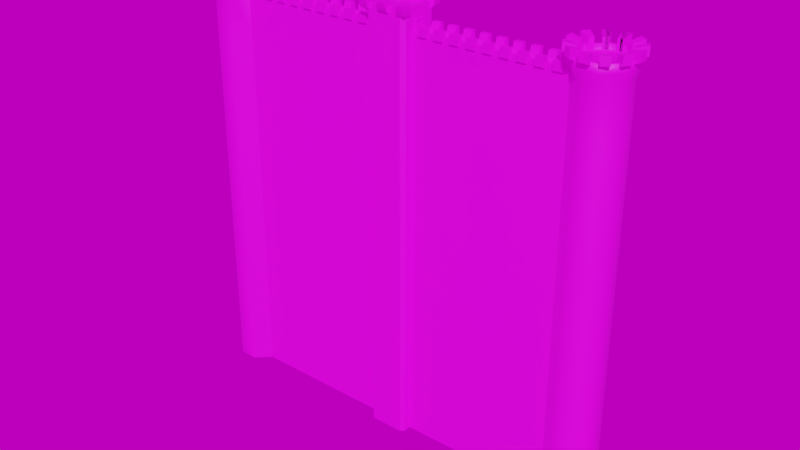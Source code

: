 # Source: wall_placeholder2.blend  (saved by Blender 2.91.10; exported with 4.5.12 LTS)
import bpy
from mathutils import Matrix  # noqa: F401  (used for matrix-valued properties, if any)

bpy.ops.wm.read_factory_settings(use_empty=True)
scene = bpy.context.scene
scene.name = 'Scene'

# ---- collections
col_wall = bpy.data.collections.new('wall'); scene.collection.children.link(col_wall)

# ---- images (referenced by path relative to the original .blend; pixels are not part of the script)
import os
ASSET_DIR = os.environ.get("B2B_ASSET_DIR", "")  # directory of the original .blend (textures are referenced by path, not embedded)
HERE = os.path.dirname(os.path.abspath(__file__))  # packed textures are extracted next to this script under _unpacked/

def load_image(name, relpath, width, height, colorspace="sRGB"):
    """Load a texture the original file referenced (path relative to the .blend, or extracted next to this script)."""
    p = next((c for c in (os.path.join(HERE, relpath), os.path.join(ASSET_DIR, relpath)) if relpath and os.path.exists(c)), "")
    if p:
        img = bpy.data.images.load(p, check_existing=True)
        img.name = name
    else:  # same state as the original file: an image datablock whose file is absent (Cycles renders it pink)
        img = bpy.data.images.new(name, width, height)
        img.source = "FILE"
        img.filepath = "//" + (relpath or name)
    img.colorspace_settings.name = colorspace
    return img
img_tt_rts_buildings_texture_tga = load_image('TT_RTS_Buildings_texture.tga', 'TT_RTS_Buildings_texture.tga', 1024, 1024, 'sRGB')
img_composite_png = load_image('composite.png', 'composite.png', 1024, 1024, 'sRGB')
img_hdrskycloudy004_hdr_6k_exr = load_image('HdrSkyCloudy004_HDR_6K.exr', 'HdrSkyCloudy004_HDR_6K.exr', 1024, 1024, 'Linear Rec.709')

# ---- materials (node trees are filled in below, after node groups)
mat_composite = bpy.data.materials.new('Composite')
mat_composite.use_transparent_shadow = False
mat_composite_tintable = bpy.data.materials.new('Composite.Tintable')
mat_composite_tintable.use_transparent_shadow = False

# ---- node groups
ng_auto_smooth = bpy.data.node_groups.new('Auto Smooth', 'GeometryNodeTree')
_s = ng_auto_smooth.interface.new_socket(name='Geometry', in_out='OUTPUT', socket_type='NodeSocketGeometry')
_s = ng_auto_smooth.interface.new_socket(name='Geometry', in_out='INPUT', socket_type='NodeSocketGeometry')
_s = ng_auto_smooth.interface.new_socket(name='Angle', in_out='INPUT', socket_type='NodeSocketFloat')
_s.subtype = 'ANGLE'
_s.min_value = 0.0
_s.max_value = 3.142
ng_auto_smooth.is_modifier = True
_N = ng_auto_smooth.nodes; _L = ng_auto_smooth.links
n0 = _N.new('NodeGroupOutput'); n0.name = 'Group Output'; n0.location = (480, -100)
n1 = _N.new('NodeGroupInput'); n1.name = 'Group Input'; n1.location = (-420, -300)
n2 = _N.new('NodeGroupInput'); n2.name = 'Group Input.001'; n2.location = (-60, -100)
n3 = _N.new('GeometryNodeSetShadeSmooth'); n3.name = 'Set Shade Smooth'; n3.location = (120, -100)
n3.domain = 'EDGE'
n4 = _N.new('GeometryNodeSetShadeSmooth'); n4.name = 'Set Shade Smooth.001'; n4.location = (300, -100)
n5 = _N.new('GeometryNodeInputMeshEdgeAngle'); n5.name = 'Edge Angle'; n5.location = (-420, -220)
n6 = _N.new('GeometryNodeInputEdgeSmooth'); n6.name = 'Is Edge Smooth'; n6.location = (-60, -160)
n7 = _N.new('GeometryNodeInputShadeSmooth'); n7.name = 'Is Face Smooth'; n7.location = (-240, -340)
n8 = _N.new('FunctionNodeBooleanMath'); n8.name = 'Boolean Math'; n8.location = (-60, -220)
n9 = _N.new('FunctionNodeCompare'); n9.name = 'Compare'; n9.location = (-240, -180)
n9.operation = 'LESS_EQUAL'
_L.new(n5.outputs[0], n9.inputs[0])
_L.new(n4.outputs[0], n0.inputs[0])
_L.new(n1.outputs[1], n9.inputs[1])
_L.new(n9.outputs[0], n8.inputs[0])
_L.new(n7.outputs[0], n8.inputs[1])
_L.new(n2.outputs[0], n3.inputs[0])
_L.new(n6.outputs[0], n3.inputs[1])
_L.new(n3.outputs[0], n4.inputs[0])
_L.new(n8.outputs[0], n3.inputs[2])
n0.is_active_output = True

# ---- material node trees
mat_composite.use_nodes = True; mat_composite.node_tree.nodes.clear()
_N = mat_composite.node_tree.nodes; _L = mat_composite.node_tree.links
n0 = _N.new('ShaderNodeBsdfPrincipled'); n0.name = 'Principled BSDF'; n0.location = (10, 300)
n0.distribution = 'GGX'
n0.subsurface_method = 'BURLEY'
n0.inputs[3].default_value = 1.45
n0.inputs[27].default_value = (0.0, 0.0, 0.0, 1.0)
n0.inputs[28].default_value = 1.0
n1 = _N.new('ShaderNodeOutputMaterial'); n1.name = 'Material Output'; n1.location = (300, 300)
n2 = _N.new('ShaderNodeTexImage'); n2.name = 'Image Texture.001'; n2.location = (-593, 593)
n2.image = img_tt_rts_buildings_texture_tga
n3 = _N.new('ShaderNodeTexImage'); n3.name = 'Image Texture'; n3.location = (-580, 302)
n3.image = img_composite_png
_L.new(n0.outputs[0], n1.inputs[0])
_L.new(n2.outputs[0], n0.inputs[0])
n1.is_active_output = True
mat_composite_tintable.use_nodes = True; mat_composite_tintable.node_tree.nodes.clear()
_N = mat_composite_tintable.node_tree.nodes; _L = mat_composite_tintable.node_tree.links
n0 = _N.new('ShaderNodeBsdfPrincipled'); n0.name = 'Principled BSDF'; n0.location = (10, 300)
n0.distribution = 'GGX'
n0.subsurface_method = 'BURLEY'
n0.inputs[3].default_value = 1.45
n0.inputs[27].default_value = (0.0, 0.0, 0.0, 1.0)
n0.inputs[28].default_value = 1.0
n1 = _N.new('ShaderNodeOutputMaterial'); n1.name = 'Material Output'; n1.location = (300, 300)
n2 = _N.new('ShaderNodeTexImage'); n2.name = 'Image Texture'; n2.location = (-580, 302)
n2.image = img_composite_png
n3 = _N.new('ShaderNodeTexImage'); n3.name = 'Image Texture.001'; n3.location = (-593, 593)
n3.image = img_tt_rts_buildings_texture_tga
_L.new(n0.outputs[0], n1.inputs[0])
_L.new(n3.outputs[0], n0.inputs[0])
n1.is_active_output = True

# ---- world
world_world = bpy.data.worlds.new('World'); scene.world = world_world
world_world.use_nodes = True; world_world.node_tree.nodes.clear()
_N = world_world.node_tree.nodes; _L = world_world.node_tree.links
n0 = _N.new('ShaderNodeMath'); n0.name = 'Math'; n0.location = (-166, 272)
n0.operation = 'MULTIPLY'
n0.inputs[2].default_value = 0.0
n1 = _N.new('ShaderNodeMath'); n1.name = 'Math.001'; n1.location = (27, 275)
n1.inputs[2].default_value = 0.0
n2 = _N.new('ShaderNodeBackground'); n2.name = 'Background'; n2.location = (291, 365)
n3 = _N.new('NodeReroute'); n3.name = 'Reroute'; n3.location = (-259, 307)
n3.width = 16
n4 = _N.new('ShaderNodeTexEnvironment'); n4.name = 'Environment Texture'; n4.location = (-698, 345)
n4.width = 280
n4.image = img_hdrskycloudy004_hdr_6k_exr
n5 = _N.new('ShaderNodeTexNoise'); n5.name = 'Musgrave Texture'; n5.location = (-569, 105)
n5.width = 150
n5.normalize = False
n5.inputs[2].default_value = 1.0
n5.inputs[3].default_value = 0.0
n5.inputs[4].default_value = 1.0
n5.inputs[5].default_value = 1.0
n6 = _N.new('ShaderNodeOutputWorld'); n6.name = 'World Output'; n6.location = (476, 366)
n7 = _N.new('ShaderNodeRGB'); n7.name = 'RGB'; n7.location = (-559, 568)
n7.outputs[0].default_value = (0.07888, 0.09304, 0.5, 1.0)
_L.new(n2.outputs[0], n6.inputs[0])
_L.new(n0.outputs[0], n1.inputs[0])
_L.new(n3.outputs[0], n2.inputs[0])
_L.new(n3.outputs[0], n0.inputs[0])
_L.new(n1.outputs[0], n2.inputs[1])
_L.new(n4.outputs[0], n3.inputs[0])
n6.is_active_output = True
world_world.color = (0.05088, 0.05088, 0.05088)
world_world.use_sun_shadow = False
world_world.sun_shadow_jitter_overblur = 0.0
world_world.cycles.sample_map_resolution = 2048

# ---- meshes
me_cube = bpy.data.meshes.new('Cube')
me_cube.from_pydata([(-21.23, -1.148, 4.528), (-21.23, -0.6632, 4.528), (-21.23, -0.5, 4.191), (-22.85, -2.772, -45.0), (-22.89, -2.691, 6.5), (-25.15, -2.772, -45.0), (-25.11, -2.691, 6.5), (-26.77, -1.148, -45.0), (-26.69, -1.114, 6.5), (-21.23, -1.148, -45.0), (-22.85, -2.772, 4.528), (-25.15, -2.772, 4.528), (-26.77, -1.148, 4.528), (-22.71, -3.118, 6.5), (-25.29, -3.118, 6.5), (-27.12, -1.292, 6.5), (-20.88, -1.292, 6.5), (-25.11, -1.114, 5.961), (-25.15, -2.772, -0.4245), (-25.15, -2.772, -5.377), (-25.15, -2.772, -10.33), (-25.15, -2.772, -15.28), (-25.15, -2.772, -20.24), (-25.15, -2.772, -25.19), (-25.15, -2.772, -30.14), (-25.15, -2.772, -35.09), (-25.15, -2.772, -40.05), (-26.77, -1.148, -0.4245), (-26.77, -1.148, -5.377), (-26.77, -1.148, -10.33), (-26.77, -1.148, -15.28), (-26.77, -1.148, -20.24), (-26.77, -1.148, -25.19), (-26.77, -1.148, -30.14), (-26.77, -1.148, -35.09), (-26.77, -1.148, -40.05), (-21.23, -1.148, -0.4245), (-21.23, -1.148, -10.33), (-21.23, -1.148, -15.28), (-21.23, -1.148, -20.24), (-21.23, -1.148, -30.14), (-21.23, -1.148, -40.05), (-22.85, -2.772, -40.05), (-22.85, -2.772, -35.09), (-22.85, -2.772, -30.14), (-22.85, -2.772, -25.19), (-22.85, -2.772, -20.24), (-22.85, -2.772, -15.28), (-22.85, -2.772, -10.33), (-22.85, -2.772, -5.377), (-22.85, -2.772, -0.4245), (-26.77, -3.529e-06, -45.0), (-27.12, -3.409e-06, 6.5), (-26.77, -3.529e-06, 4.528), (-26.69, -3.469e-06, 6.5), (-26.69, 0.0, 5.961), (-26.77, -3.529e-06, -40.05), (-26.77, -3.529e-06, -35.09), (-26.77, -3.529e-06, -30.14), (-26.77, -3.529e-06, -25.19), (-26.77, -3.529e-06, -20.24), (-26.77, -3.529e-06, -15.28), (-26.77, -3.529e-06, -10.33), (-26.77, -3.529e-06, -5.377), (-26.77, -3.529e-06, -0.4245), (-20.88, -9.061e-07, 6.5), (-21.23, -1.144e-06, 4.528), (-21.31, -1.144e-06, 6.5), (-21.31, 0.0, 5.961), (-21.23, -1.148, -5.377), (-21.23, -1.148, -25.19), (-21.23, -1.148, -35.09), (-2.5, -0.6632, 4.528), (-2.5, -1.148, 4.528), (-2.5, -0.5, 4.191), (-2.5, -1.148, -45.0), (-2.5, -1.148, -5.377), (-2.5, -1.148, -25.19), (-2.5, -1.148, -35.09), (-2.5, -1.148, -0.4245), (-2.5, -1.148, -10.33), (-2.5, -1.148, -15.28), (-2.5, -1.148, -20.24), (-2.5, -1.148, -30.14), (-2.5, -1.148, -40.05), (-22.71, -3.118, 5.514), (-25.29, -3.118, 5.514), (-27.12, -1.292, 5.514), (-27.12, 0.0, 5.514), (-20.88, 0.0, 5.514), (-20.88, -1.292, 5.514), (-18.55, -0.6632, 4.528), (-13.2, -0.6632, 4.528), (-7.851, -0.6632, 4.528), (-7.851, -1.148, 4.528), (-13.2, -1.148, 4.528), (-18.55, -1.148, 4.528), (-18.55, -1.148, -5.377), (-13.2, -1.148, -5.377), (-7.851, -1.148, -5.377), (-18.55, -1.148, -45.0), (-13.2, -1.148, -45.0), (-7.851, -1.148, -45.0), (-18.55, -0.5, 4.191), (-13.2, -0.5, 4.191), (-7.851, -0.5, 4.191), (-18.55, -1.148, -25.19), (-13.2, -1.148, -25.19), (-7.851, -1.148, -25.19), (-18.55, -1.148, -35.09), (-13.2, -1.148, -35.09), (-7.851, -1.148, -35.09), (-18.55, -1.148, -0.4245), (-13.2, -1.148, -0.4245), (-7.851, -1.148, -0.4245), (-18.55, -1.148, -10.33), (-13.2, -1.148, -10.33), (-7.851, -1.148, -10.33), (-18.55, -1.148, -15.28), (-13.2, -1.148, -15.28), (-7.851, -1.148, -15.28), (-18.55, -1.148, -20.24), (-13.2, -1.148, -20.24), (-7.851, -1.148, -20.24), (-18.55, -1.148, -30.14), (-13.2, -1.148, -30.14), (-7.851, -1.148, -30.14), (-18.55, -1.148, -40.05), (-13.2, -1.148, -40.05), (-7.851, -1.148, -40.05), (-21.23, -1.148, 4.178), (-21.23, 0.0, 4.178), (-25.11, -2.691, 5.961), (-22.89, -2.691, 5.961), (-26.69, -1.114, 5.961), (-21.31, -1.114, 5.961), (-22.89, -1.114, 5.961), (-25.11, 0.0, 5.961), (-21.31, -1.114, 6.5), (-22.89, 0.0, 5.961)], [], [(86, 87, 12, 11), (89, 90, 0, 66), (90, 85, 10, 0), (4, 6, 14, 13), (27, 64, 63, 28), (8, 54, 52, 15), (29, 62, 61, 30), (26, 35, 7, 5), (6, 8, 15, 14), (67, 138, 16, 65), (138, 4, 13, 16), (4, 138, 135, 133), (6, 4, 133, 132), (8, 6, 132, 134), (25, 34, 35, 26), (43, 25, 26, 42), (44, 24, 25, 43), (45, 23, 24, 44), (46, 22, 23, 45), (47, 21, 22, 46), (48, 20, 21, 47), (49, 19, 20, 48), (50, 18, 19, 49), (10, 11, 18, 50), (24, 33, 34, 25), (23, 32, 33, 24), (22, 31, 32, 23), (21, 30, 31, 22), (20, 29, 30, 21), (19, 28, 29, 20), (18, 27, 28, 19), (11, 12, 27, 18), (71, 43, 42, 41), (41, 42, 3, 9), (40, 44, 43, 71), (35, 56, 51, 7), (34, 57, 56, 35), (33, 58, 57, 34), (32, 59, 58, 33), (31, 60, 59, 32), (30, 61, 60, 31), (5, 3, 42, 26), (53, 64, 27, 12), (85, 86, 11, 10), (70, 45, 44, 40), (110, 111, 126, 125), (39, 46, 45, 70), (38, 47, 46, 39), (37, 48, 47, 38), (69, 49, 48, 37), (36, 50, 49, 69), (36, 0, 10, 50), (8, 134, 55, 54), (87, 88, 53, 12), (136, 135, 68, 139), (111, 129, 84, 78), (84, 129, 102, 75), (126, 111, 78, 83), (108, 126, 83, 77), (123, 108, 77, 82), (120, 123, 82, 81), (117, 120, 81, 80), (99, 117, 80, 76), (114, 99, 76, 79), (94, 114, 79, 73), (95, 92, 91, 96), (15, 52, 88, 87), (13, 14, 86, 85), (16, 13, 85, 90), (65, 16, 90, 89), (14, 15, 87, 86), (113, 114, 94, 95), (96, 0, 36, 112), (128, 127, 100, 101), (1, 91, 103, 2), (92, 93, 105, 104), (93, 72, 74, 105), (1, 0, 96, 91), (94, 93, 92, 95), (93, 94, 73, 72), (98, 99, 114, 113), (112, 36, 69, 97), (112, 113, 95, 96), (116, 117, 99, 98), (97, 69, 37, 115), (97, 98, 113, 112), (119, 120, 117, 116), (115, 37, 38, 118), (115, 116, 98, 97), (122, 123, 120, 119), (118, 38, 39, 121), (118, 119, 116, 115), (107, 108, 123, 122), (121, 39, 70, 106), (121, 122, 119, 118), (125, 126, 108, 107), (106, 70, 40, 124), (106, 107, 122, 121), (128, 129, 111, 110), (109, 71, 41, 127), (124, 125, 107, 106), (129, 128, 101, 102), (9, 100, 127, 41), (109, 110, 125, 124), (124, 40, 71, 109), (91, 92, 104, 103), (127, 128, 110, 109), (28, 63, 62, 29), (66, 0, 130, 131), (136, 17, 132, 133), (17, 137, 55, 134), (135, 138, 67, 68), (132, 17, 134), (135, 136, 133), (136, 139, 137, 17)])
me_cube.polygons.foreach_set('use_smooth', [1, 1, 1, 1, 1, 1, 1, 1, 1, 1, 1, 1, 1, 1, 1, 1, 1, 1, 1, 1, 1, 1, 1, 1, 1, 1, 1, 1, 1, 1, 1, 1, 1, 1, 1, 1, 1, 1, 1, 1, 1, 1, 1, 1, 1, 0, 1, 1, 1, 1, 1, 1, 1, 1, 1, 0, 0, 0, 0, 0, 0, 0, 0, 0, 0, 0, 1, 1, 1, 1, 1, 0, 0, 0, 0, 0, 0, 0, 0, 0, 0, 0, 0, 0, 0, 0, 0, 0, 0, 0, 0, 0, 0, 0, 0, 0, 0, 0, 0, 0, 0, 0, 0, 0, 0, 0, 0, 1, 1, 1, 1, 1, 1, 1, 1])
_uv = me_cube.uv_layers.new(name='Normal2')
_uv.uv.foreach_set('vector', [0.3545, 0.9004, 0.5713, 0.9004, 0.5713, 0.999, 0.3545, 0.999, 0.4648, 0.9004, 0.3584, 0.9004, 0.3584, 0.999, 0.4648, 0.999, 0.3545, 0.9004, 0.5713, 0.9004, 0.5713, 0.999, 0.3545, 0.999, 0.3545, 0.9639, 0.5713, 0.9639, 0.5713, 1.0, 0.3545, 1.0, 0.4072, 0.999, 0.3545, 0.999, 0.3545, 0.8018, 0.4072, 0.8018, 0.3545, 0.9639, 0.4463, 0.9639, 0.4463, 1.0, 0.3545, 1.0, 0.4072, 0.999, 0.3545, 0.999, 0.3545, 0.8018, 0.4072, 0.8018, 0.4619, 0.999, 0.3545, 0.999, 0.3545, 0.8018, 0.4619, 0.8018, 0.5713, 0.9639, 0.3545, 0.9639, 0.3545, 1.0, 0.5713, 1.0, 0.4814, 0.9639, 0.5713, 0.9639, 0.5713, 0.999, 0.4814, 0.999, 0.5713, 0.9639, 0.3545, 0.9639, 0.3545, 1.0, 0.5713, 1.0, 0.3545, 0.9639, 0.5713, 0.9639, 0.5713, 0.917, 0.3545, 0.917, 0.5713, 0.9639, 0.3545, 0.9639, 0.3545, 0.917, 0.5713, 0.917, 0.3545, 0.9639, 0.5713, 0.9639, 0.5713, 0.917, 0.3545, 0.917, 0.4619, 0.999, 0.3545, 0.999, 0.3545, 0.8018, 0.4619, 0.8018, 0.5713, 0.999, 0.4619, 0.999, 0.4619, 0.8018, 0.5713, 0.8018, 0.5713, 0.999, 0.4619, 0.999, 0.4619, 0.8018, 0.5713, 0.8018, 0.5713, 0.999, 0.4619, 0.999, 0.4619, 0.8018, 0.5713, 0.8018, 0.5713, 0.999, 0.4619, 0.999, 0.4619, 0.8018, 0.5713, 0.8018, 0.5713, 0.999, 0.4619, 0.999, 0.4619, 0.8018, 0.5713, 0.8018, 0.5713, 0.999, 0.4619, 0.999, 0.4619, 0.8018, 0.5713, 0.8018, 0.5713, 0.999, 0.4619, 0.999, 0.4619, 0.8018, 0.5713, 0.8018, 0.5713, 0.999, 0.4619, 0.999, 0.4619, 0.8018, 0.5713, 0.8018, 0.5713, 0.999, 0.4619, 0.999, 0.4619, 0.8018, 0.5713, 0.8018, 0.4619, 0.999, 0.3545, 0.999, 0.3545, 0.8018, 0.4619, 0.8018, 0.4619, 0.999, 0.3545, 0.999, 0.3545, 0.8018, 0.4619, 0.8018, 0.4619, 0.999, 0.3545, 0.999, 0.3545, 0.8018, 0.4619, 0.8018, 0.4619, 0.999, 0.3545, 0.999, 0.3545, 0.8018, 0.4619, 0.8018, 0.4619, 0.999, 0.3545, 0.999, 0.3545, 0.8018, 0.4619, 0.8018, 0.4619, 0.999, 0.3545, 0.999, 0.3545, 0.8018, 0.4619, 0.8018, 0.4619, 0.999, 0.3545, 0.999, 0.3545, 0.8018, 0.4619, 0.8018, 0.4619, 0.999, 0.3545, 0.999, 0.3545, 0.8018, 0.4619, 0.8018, 0.4639, 0.999, 0.5713, 0.999, 0.5713, 0.8018, 0.4639, 0.8018, 0.4639, 0.999, 0.5713, 0.999, 0.5713, 0.8018, 0.4639, 0.8018, 0.4639, 0.999, 0.5713, 0.999, 0.5713, 0.8018, 0.4639, 0.8018, 0.4072, 0.999, 0.3545, 0.999, 0.3545, 0.8018, 0.4072, 0.8018, 0.4072, 0.999, 0.3545, 0.999, 0.3545, 0.8018, 0.4072, 0.8018, 0.4072, 0.999, 0.3545, 0.999, 0.3545, 0.8018, 0.4072, 0.8018, 0.4072, 0.999, 0.3545, 0.999, 0.3545, 0.8018, 0.4072, 0.8018, 0.4072, 0.999, 0.3545, 0.999, 0.3545, 0.8018, 0.4072, 0.8018, 0.4072, 0.999, 0.3545, 0.999, 0.3545, 0.8018, 0.4072, 0.8018, 0.4619, 0.8018, 0.5713, 0.8018, 0.5713, 0.999, 0.4619, 0.999, 0.3545, 0.999, 0.3545, 0.8018, 0.4072, 0.8018, 0.4072, 0.999, 0.5713, 0.9004, 0.3545, 0.9004, 0.3545, 0.999, 0.5713, 0.999, 0.4639, 0.999, 0.5713, 0.999, 0.5713, 0.8018, 0.4639, 0.8018, 0.5713, 0.8018, 0.3545, 0.8018, 0.3545, 0.999, 0.5713, 0.999, 0.4639, 0.999, 0.5713, 0.999, 0.5713, 0.8018, 0.4639, 0.8018, 0.4639, 0.999, 0.5713, 0.999, 0.5713, 0.8018, 0.4639, 0.8018, 0.4639, 0.999, 0.5713, 0.999, 0.5713, 0.8018, 0.4639, 0.8018, 0.4639, 0.999, 0.5713, 0.999, 0.5713, 0.8018, 0.4639, 0.8018, 0.4639, 0.999, 0.5713, 0.999, 0.5713, 0.8018, 0.4639, 0.8018, 0.4639, 0.8018, 0.4639, 0.999, 0.5713, 0.999, 0.5713, 0.8018, 0.3545, 0.9639, 0.3545, 0.917, 0.4463, 0.917, 0.4463, 0.9639, 0.5713, 0.9004, 0.4609, 0.9004, 0.4609, 0.999, 0.5713, 0.999, 0.2529, 0.4043, 0.2529, 0.4775, 0.2012, 0.4775, 0.2012, 0.4043, 0.3545, 0.999, 0.3545, 0.8018, 0.5713, 0.8018, 0.5713, 0.999, 0.5713, 0.999, 0.3545, 0.999, 0.3545, 0.8018, 0.5713, 0.8018, 0.3545, 0.999, 0.3545, 0.8018, 0.5713, 0.8018, 0.5713, 0.999, 0.3545, 0.999, 0.3545, 0.8018, 0.5713, 0.8018, 0.5713, 0.999, 0.3545, 0.999, 0.3545, 0.8018, 0.5713, 0.8018, 0.5713, 0.999, 0.3545, 0.999, 0.3545, 0.8018, 0.5713, 0.8018, 0.5713, 0.999, 0.3545, 0.999, 0.3545, 0.8018, 0.5713, 0.8018, 0.5713, 0.999, 0.3545, 0.999, 0.3545, 0.8018, 0.5713, 0.8018, 0.5713, 0.999, 0.3545, 0.999, 0.3545, 0.8018, 0.5713, 0.8018, 0.5713, 0.999, 0.3545, 0.999, 0.3545, 0.8018, 0.5713, 0.8018, 0.5713, 0.999, 0.5713, 0.999, 0.5713, 0.9814, 0.3545, 0.9814, 0.3545, 0.999, 0.5713, 0.8018, 0.4609, 0.8018, 0.4609, 0.9004, 0.5713, 0.9004, 0.5713, 0.8018, 0.3545, 0.8018, 0.3545, 0.9004, 0.5713, 0.9004, 0.3545, 0.8018, 0.5713, 0.8018, 0.5713, 0.9004, 0.3545, 0.9004, 0.4648, 0.8018, 0.3584, 0.8018, 0.3584, 0.9004, 0.4648, 0.9004, 0.3545, 0.8018, 0.5713, 0.8018, 0.5713, 0.9004, 0.3545, 0.9004, 0.5713, 0.8018, 0.3545, 0.8018, 0.3545, 0.999, 0.5713, 0.999, 0.3545, 0.999, 0.4639, 0.999, 0.4639, 0.8018, 0.3545, 0.8018, 0.5713, 0.999, 0.3545, 0.999, 0.3545, 0.8018, 0.5713, 0.8018, 0.3545, 0.9814, 0.5713, 0.9814, 0.5713, 0.999, 0.3545, 0.999, 0.3545, 0.9814, 0.5713, 0.9814, 0.5713, 0.999, 0.3545, 0.999, 0.3545, 0.9814, 0.5713, 0.9814, 0.5713, 0.999, 0.3545, 0.999, 0.3545, 0.9814, 0.3545, 0.999, 0.5713, 0.999, 0.5713, 0.9814, 0.5713, 0.999, 0.5713, 0.9814, 0.3545, 0.9814, 0.3545, 0.999, 0.3545, 0.9814, 0.3545, 0.999, 0.5713, 0.999, 0.5713, 0.9814, 0.5713, 0.8018, 0.3545, 0.8018, 0.3545, 0.999, 0.5713, 0.999, 0.3545, 0.999, 0.4639, 0.999, 0.4639, 0.8018, 0.3545, 0.8018, 0.3545, 0.8018, 0.5713, 0.8018, 0.5713, 0.999, 0.3545, 0.999, 0.5713, 0.8018, 0.3545, 0.8018, 0.3545, 0.999, 0.5713, 0.999, 0.3545, 0.999, 0.4639, 0.999, 0.4639, 0.8018, 0.3545, 0.8018, 0.3545, 0.8018, 0.5713, 0.8018, 0.5713, 0.999, 0.3545, 0.999, 0.5713, 0.8018, 0.3545, 0.8018, 0.3545, 0.999, 0.5713, 0.999, 0.3545, 0.999, 0.4639, 0.999, 0.4639, 0.8018, 0.3545, 0.8018, 0.3545, 0.8018, 0.5713, 0.8018, 0.5713, 0.999, 0.3545, 0.999, 0.5713, 0.8018, 0.3545, 0.8018, 0.3545, 0.999, 0.5713, 0.999, 0.3545, 0.999, 0.4639, 0.999, 0.4639, 0.8018, 0.3545, 0.8018, 0.3545, 0.8018, 0.5713, 0.8018, 0.5713, 0.999, 0.3545, 0.999, 0.5713, 0.8018, 0.3545, 0.8018, 0.3545, 0.999, 0.5713, 0.999, 0.3545, 0.999, 0.4639, 0.999, 0.4639, 0.8018, 0.3545, 0.8018, 0.3545, 0.8018, 0.5713, 0.8018, 0.5713, 0.999, 0.3545, 0.999, 0.5713, 0.8018, 0.3545, 0.8018, 0.3545, 0.999, 0.5713, 0.999, 0.3545, 0.999, 0.4639, 0.999, 0.4639, 0.8018, 0.3545, 0.8018, 0.3545, 0.8018, 0.5713, 0.8018, 0.5713, 0.999, 0.3545, 0.999, 0.5713, 0.8018, 0.3545, 0.8018, 0.3545, 0.999, 0.5713, 0.999, 0.3545, 0.999, 0.4639, 0.999, 0.4639, 0.8018, 0.3545, 0.8018, 0.3545, 0.8018, 0.5713, 0.8018, 0.5713, 0.999, 0.3545, 0.999, 0.3545, 0.999, 0.5713, 0.999, 0.5713, 0.8018, 0.3545, 0.8018, 0.4639, 0.8018, 0.3545, 0.8018, 0.3545, 0.999, 0.4639, 0.999, 0.3545, 0.8018, 0.5713, 0.8018, 0.5713, 0.999, 0.3545, 0.999, 0.3545, 0.999, 0.4639, 0.999, 0.4639, 0.8018, 0.3545, 0.8018, 0.3545, 0.9814, 0.5713, 0.9814, 0.5713, 0.999, 0.3545, 0.999, 0.3545, 0.8018, 0.5713, 0.8018, 0.5713, 0.999, 0.3545, 0.999, 0.4072, 0.999, 0.3545, 0.999, 0.3545, 0.8018, 0.4072, 0.8018, 0.3744, 0.9947, 0.495, 0.9947, 0.495, 0.9947, 0.3744, 0.9947, 0.1787, 0.4004, 0.1787, 0.5098, 0.2529, 0.5098, 0.2529, 0.4004, 0.2529, 0.5049, 0.2012, 0.5049, 0.2012, 0.4326, 0.2529, 0.4326, 0.5713, 0.917, 0.5713, 0.9639, 0.4814, 0.9639, 0.4814, 0.917, 0.1748, 0.5059, 0.2529, 0.5059, 0.2529, 0.4326, 0.1748, 0.4775, 0.1748, 0.4043, 0.2529, 0.4043, 0.2529, 0.4004, 0.2012, 0.4004, 0.2012, 0.5039, 0.2529, 0.5039])
me_cube.materials.append(mat_composite)
me_cube.use_remesh_fix_poles = True
me_cube.use_remesh_preserve_attributes = False
me_cube.use_mirror_vertex_groups = False
me_cube.update()
me_cube_001 = bpy.data.meshes.new('Cube.001')
me_cube_001.from_pydata([(-1.65, 0.0, 6.5), (-1.65, -0.825, 6.5), (1.65, 0.0, 6.5), (1.65, -0.825, 6.5), (-1.65, 0.825, 6.5), (0.0, 1.65, 6.5), (1.65, 0.825, 6.5), (0.0, -1.65, 6.5), (0.0, 0.0, 6.5), (0.0, -0.825, 6.5), (0.0, 0.825, 6.5), (-1.65, -2.0, -45.0), (-2.0, -1.65, -45.0), (-1.65, -1.3, 6.966), (-1.684, -1.3, 7.0), (-1.3, -1.684, 7.0), (-1.3, -1.65, 6.966), (-2.0, 1.65, -45.0), (-1.65, 2.0, -45.0), (-1.65, 1.3, 6.966), (-1.3, 1.65, 6.966), (-1.3, 1.684, 7.0), (-1.684, 1.3, 7.0), (2.0, -1.65, -45.0), (1.65, -2.0, -45.0), (1.65, -1.3, 6.966), (1.3, -1.65, 6.966), (1.3, -1.684, 7.0), (1.684, -1.3, 7.0), (1.65, 2.0, -45.0), (2.0, 1.65, -45.0), (1.3, 1.65, 6.966), (1.65, 1.3, 6.966), (1.684, 1.3, 7.0), (1.3, 1.684, 7.0), (-2.0, -1.65, 6.966), (-1.65, -2.0, 6.966), (-1.966, -1.966, 7.0), (-2.0, 1.65, 6.966), (-1.966, 1.966, 7.0), (-1.65, 2.0, 6.966), (1.65, 2.0, 6.966), (1.966, 1.966, 7.0), (2.0, 1.65, 6.966), (2.0, -1.65, 6.966), (1.966, -1.966, 7.0), (1.65, -2.0, 6.966), (-1.65, -1.3, 6.5), (-1.3, -1.65, 6.5), (-1.3, 1.65, 6.5), (-1.65, 1.3, 6.5), (1.65, 1.3, 6.5), (1.3, 1.65, 6.5), (1.3, -1.65, 6.5), (1.65, -1.3, 6.5), (-1.65, -2.0, -24.2), (-2.0, -1.65, -24.2), (-2.0, -1.65, -29.4), (-1.65, -2.0, -29.4), (-2.0, -1.65, -34.6), (-1.65, -2.0, -34.6), (-2.0, -1.65, -39.8), (-1.65, -2.0, -39.8), (-2.0, -1.65, -19.0), (-1.65, -2.0, -19.0), (-2.0, -1.65, -13.8), (-1.65, -2.0, -13.8), (-2.0, -1.65, -8.6), (-1.65, -2.0, -8.6), (-1.65, -2.0, -3.4), (-2.0, -1.65, -3.4), (-2.0, -1.65, 1.8), (-1.65, -2.0, 1.8), (-1.65, 2.0, 1.8), (-2.0, 1.65, 1.8), (-1.65, 2.0, -3.4), (-2.0, 1.65, -3.4), (-1.65, 2.0, -8.6), (-2.0, 1.65, -8.6), (-1.65, 2.0, -13.8), (-2.0, 1.65, -13.8), (-1.65, 2.0, -19.0), (-2.0, 1.65, -19.0), (-1.65, 2.0, -24.2), (-2.0, 1.65, -24.2), (-1.65, 2.0, -29.4), (-2.0, 1.65, -29.4), (-1.65, 2.0, -34.6), (-2.0, 1.65, -34.6), (-2.0, 1.65, -39.8), (-1.65, 2.0, -39.8), (2.0, 1.65, 1.8), (1.65, 2.0, 1.8), (2.0, 1.65, -3.4), (1.65, 2.0, -3.4), (2.0, 1.65, -8.6), (1.65, 2.0, -8.6), (2.0, 1.65, -13.8), (1.65, 2.0, -13.8), (2.0, 1.65, -19.0), (1.65, 2.0, -19.0), (2.0, 1.65, -24.2), (1.65, 2.0, -24.2), (2.0, 1.65, -29.4), (1.65, 2.0, -29.4), (2.0, 1.65, -34.6), (1.65, 2.0, -34.6), (1.65, 2.0, -39.8), (2.0, 1.65, -39.8), (1.65, -2.0, 1.8), (2.0, -1.65, 1.8), (1.65, -2.0, -3.4), (2.0, -1.65, -3.4), (1.65, -2.0, -8.6), (2.0, -1.65, -8.6), (1.65, -2.0, -13.8), (2.0, -1.65, -13.8), (1.65, -2.0, -19.0), (2.0, -1.65, -19.0), (1.65, -2.0, -24.2), (2.0, -1.65, -24.2), (1.65, -2.0, -29.4), (2.0, -1.65, -29.4), (1.65, -2.0, -34.6), (2.0, -1.65, -34.6), (2.0, -1.65, -39.8), (1.65, -2.0, -39.8)], [], [(19, 13, 47, 1, 0, 4, 50), (109, 46, 36, 72), (91, 43, 44, 110), (9, 1, 47, 48, 7), (27, 15, 14, 37, 45), (16, 26, 53, 7, 48), (30, 108, 125, 23), (71, 35, 38, 74), (18, 90, 107, 29), (8, 0, 1, 9), (21, 34, 33, 42, 39), (33, 28, 27, 45, 42), (14, 22, 21, 39, 37), (59, 57, 86, 88), (56, 63, 82, 84), (61, 59, 88, 89), (63, 65, 80, 82), (73, 40, 41, 92), (65, 67, 78, 80), (67, 70, 76, 78), (70, 71, 74, 76), (75, 73, 92, 94), (25, 32, 51, 6, 2, 3, 54), (108, 105, 124, 125), (105, 103, 122, 124), (103, 101, 120, 122), (101, 99, 118, 120), (99, 97, 116, 118), (97, 95, 114, 116), (95, 93, 112, 114), (31, 20, 49, 5, 52), (93, 91, 110, 112), (90, 87, 106, 107), (87, 85, 104, 106), (85, 83, 102, 104), (83, 81, 100, 102), (81, 79, 98, 100), (79, 77, 96, 98), (77, 75, 94, 96), (24, 126, 62, 11), (126, 123, 60, 62), (123, 121, 58, 60), (121, 119, 55, 58), (119, 117, 64, 55), (117, 115, 66, 64), (115, 113, 68, 66), (113, 111, 69, 68), (111, 109, 72, 69), (10, 4, 0, 8), (57, 56, 84, 86), (2, 8, 9, 3), (5, 49, 50, 4, 10), (6, 10, 8, 2), (3, 9, 7, 53, 54), (51, 52, 5, 10, 6), (13, 14, 15, 16), (19, 20, 21, 22), (25, 26, 27, 28), (31, 32, 33, 34), (35, 36, 37), (38, 39, 40), (41, 42, 43), (44, 45, 46), (58, 55, 56, 57), (37, 39, 38, 35), (39, 42, 41, 40), (42, 45, 44, 43), (45, 37, 36, 46), (13, 19, 22, 14), (20, 31, 34, 21), (32, 25, 28, 33), (26, 16, 15, 27), (25, 54, 53, 26), (47, 13, 16, 48), (19, 50, 49, 20), (51, 32, 31, 52), (60, 58, 57, 59), (62, 60, 59, 61), (11, 62, 61, 12), (72, 36, 35, 71), (90, 18, 17, 89), (108, 30, 29, 107), (126, 24, 23, 125), (68, 69, 70, 67), (66, 68, 67, 65), (64, 66, 65, 63), (55, 64, 63, 56), (69, 72, 71, 70), (40, 73, 74, 38), (73, 75, 76, 74), (75, 77, 78, 76), (77, 79, 80, 78), (79, 81, 82, 80), (81, 83, 84, 82), (83, 85, 86, 84), (85, 87, 88, 86), (87, 90, 89, 88), (43, 91, 92, 41), (91, 93, 94, 92), (93, 95, 96, 94), (95, 97, 98, 96), (97, 99, 100, 98), (99, 101, 102, 100), (101, 103, 104, 102), (103, 105, 106, 104), (105, 108, 107, 106), (46, 109, 110, 44), (109, 111, 112, 110), (111, 113, 114, 112), (113, 115, 116, 114), (115, 117, 118, 116), (117, 119, 120, 118), (119, 121, 122, 120), (121, 123, 124, 122), (123, 126, 125, 124), (12, 61, 89, 17)])
me_cube_001.polygons.foreach_set('use_smooth', [True] * 116)
_k = set([(0, 1), (0, 4), (1, 47), (2, 3), (2, 6), (3, 54), (4, 50), (5, 49), (5, 52), (6, 51), (7, 48), (7, 53), (11, 62), (12, 61), (13, 19), (13, 47), (14, 22), (15, 27), (16, 26), (16, 48), (17, 89), (18, 90), (19, 50), (20, 31), (20, 49), (21, 34), (23, 125), (24, 126), (25, 32), (25, 54), (26, 53), (28, 33), (29, 107), (30, 108), (31, 52), (32, 51), (35, 38), (35, 71), (36, 46), (36, 72), (37, 39), (37, 45), (38, 74), (39, 42), (40, 41), (40, 73), (41, 92), (42, 45), (43, 44), (43, 91), (44, 110), (46, 109), (47, 48), (49, 50), (51, 52), (53, 54), (55, 58), (55, 64), (56, 57), (56, 63), (57, 59), (58, 60), (59, 61), (60, 62), (63, 65), (64, 66), (65, 67), (66, 68), (67, 70), (68, 69), (69, 72), (70, 71), (73, 75), (74, 76), (75, 77), (76, 78), (77, 79), (78, 80), (79, 81), (80, 82), (81, 83), (82, 84), (83, 85), (84, 86), (85, 87), (86, 88), (87, 90), (88, 89), (91, 93), (92, 94), (93, 95), (94, 96), (95, 97), (96, 98), (97, 99), (98, 100), (99, 101), (100, 102), (101, 103), (102, 104), (103, 105), (104, 106), (105, 108), (106, 107), (109, 111), (110, 112), (111, 113), (112, 114), (113, 115), (114, 116), (115, 117), (116, 118), (117, 119), (118, 120), (119, 121), (120, 122), (121, 123), (122, 124), (123, 126), (124, 125)])
me_cube_001.attributes.new('sharp_edge', 'BOOLEAN', 'EDGE').data.foreach_set('value', [ (min(e.vertices), max(e.vertices)) in _k for e in me_cube_001.edges])
_uv = me_cube_001.uv_layers.new(name='UVMap')
_uv.uv.foreach_set('vector', [0.3773, 0.97, 0.5466, 0.97, 0.547, 1.0, 0.5166, 1.0, 0.4619, 1.0, 0.4082, 1.0, 0.3773, 1.0, 0.3735, 0.8018, 0.3735, 0.9977, 0.5523, 0.9977, 0.5523, 0.8018, 0.5523, 0.8018, 0.5523, 0.9977, 0.3735, 0.9977, 0.3735, 0.8018, 0.2529, 0.4014, 0.2529, 0.5088, 0.2085, 0.5088, 0.1758, 0.486, 0.1758, 0.4014, 0.3787, 0.9789, 0.5451, 0.9789, 0.5693, 0.9785, 0.5693, 0.9977, 0.3545, 0.9977, 0.5465, 0.9744, 0.3773, 0.9744, 0.3773, 0.9443, 0.4619, 0.9443, 0.5465, 0.9443, 0.5523, 0.8018, 0.5523, 0.999, 0.3735, 0.999, 0.3735, 0.8018, 0.5523, 0.8018, 0.5523, 0.9977, 0.3735, 0.9977, 0.3735, 0.8018, 0.3735, 0.8018, 0.3735, 0.999, 0.5523, 0.999, 0.5523, 0.8018, 0.2529, 0.4014, 0.2529, 0.5088, 0.1758, 0.5088, 0.1758, 0.4014, 0.3787, 0.9789, 0.5451, 0.9789, 0.5693, 0.9785, 0.5693, 0.9977, 0.3545, 0.9977, 0.3787, 0.9789, 0.5451, 0.9789, 0.5693, 0.9785, 0.5693, 0.9977, 0.3545, 0.9977, 0.5451, 0.9655, 0.3787, 0.9655, 0.3545, 0.9658, 0.3545, 0.9466, 0.5693, 0.9466, 0.5523, 0.8018, 0.5523, 0.999, 0.3735, 0.999, 0.3735, 0.8018, 0.5523, 0.8018, 0.5523, 0.999, 0.3735, 0.999, 0.3735, 0.8018, 0.5523, 0.8018, 0.5523, 0.999, 0.3735, 0.999, 0.3735, 0.8018, 0.5523, 0.8018, 0.5523, 0.999, 0.3735, 0.999, 0.3735, 0.8018, 0.3735, 0.8018, 0.3735, 0.9977, 0.5523, 0.9977, 0.5523, 0.8018, 0.5523, 0.8018, 0.5523, 0.999, 0.3735, 0.999, 0.3735, 0.8018, 0.5523, 0.8018, 0.5523, 0.999, 0.3735, 0.999, 0.3735, 0.8018, 0.5523, 0.8018, 0.5523, 0.999, 0.3735, 0.999, 0.3735, 0.8018, 0.3735, 0.8018, 0.3735, 0.999, 0.5523, 0.999, 0.5523, 0.8018, 0.5466, 0.9744, 0.3773, 0.9744, 0.3773, 0.9443, 0.4082, 0.9443, 0.4619, 0.9443, 0.5166, 0.9443, 0.547, 0.9443, 0.5523, 0.8018, 0.5523, 0.999, 0.3735, 0.999, 0.3735, 0.8018, 0.5523, 0.8018, 0.5523, 0.999, 0.3735, 0.999, 0.3735, 0.8018, 0.5523, 0.8018, 0.5523, 0.999, 0.3735, 0.999, 0.3735, 0.8018, 0.5523, 0.8018, 0.5523, 0.999, 0.3735, 0.999, 0.3735, 0.8018, 0.5523, 0.8018, 0.5523, 0.999, 0.3735, 0.999, 0.3735, 0.8018, 0.5523, 0.8018, 0.5523, 0.999, 0.3735, 0.999, 0.3735, 0.8018, 0.5523, 0.8018, 0.5523, 0.999, 0.3735, 0.999, 0.3735, 0.8018, 0.5465, 0.9744, 0.3773, 0.9744, 0.3773, 0.9443, 0.4619, 0.9443, 0.5465, 0.9443, 0.5523, 0.8018, 0.5523, 0.999, 0.3735, 0.999, 0.3735, 0.8018, 0.3735, 0.8018, 0.3735, 0.999, 0.5523, 0.999, 0.5523, 0.8018, 0.3735, 0.8018, 0.3735, 0.999, 0.5523, 0.999, 0.5523, 0.8018, 0.3735, 0.8018, 0.3735, 0.999, 0.5523, 0.999, 0.5523, 0.8018, 0.3735, 0.8018, 0.3735, 0.999, 0.5523, 0.999, 0.5523, 0.8018, 0.3735, 0.8018, 0.3735, 0.999, 0.5523, 0.999, 0.5523, 0.8018, 0.3735, 0.8018, 0.3735, 0.999, 0.5523, 0.999, 0.5523, 0.8018, 0.3735, 0.8018, 0.3735, 0.999, 0.5523, 0.999, 0.5523, 0.8018, 0.3735, 0.8018, 0.3735, 0.999, 0.5523, 0.999, 0.5523, 0.8018, 0.3735, 0.8018, 0.3735, 0.999, 0.5523, 0.999, 0.5523, 0.8018, 0.3735, 0.8018, 0.3735, 0.999, 0.5523, 0.999, 0.5523, 0.8018, 0.3735, 0.8018, 0.3735, 0.999, 0.5523, 0.999, 0.5523, 0.8018, 0.3735, 0.8018, 0.3735, 0.999, 0.5523, 0.999, 0.5523, 0.8018, 0.3735, 0.8018, 0.3735, 0.999, 0.5523, 0.999, 0.5523, 0.8018, 0.3735, 0.8018, 0.3735, 0.999, 0.5523, 0.999, 0.5523, 0.8018, 0.3735, 0.8018, 0.3735, 0.999, 0.5523, 0.999, 0.5523, 0.8018, 0.3735, 0.8018, 0.3735, 0.999, 0.5523, 0.999, 0.5523, 0.8018, 0.2529, 0.4014, 0.2529, 0.5088, 0.1758, 0.5088, 0.1758, 0.4014, 0.5523, 0.8018, 0.5523, 0.999, 0.3735, 0.999, 0.3735, 0.8018, 0.2529, 0.4014, 0.2529, 0.5088, 0.1758, 0.5088, 0.1758, 0.4014, 0.2529, 0.4014, 0.2529, 0.486, 0.2202, 0.5088, 0.1758, 0.5088, 0.1758, 0.4014, 0.2529, 0.4014, 0.2529, 0.5088, 0.1758, 0.5088, 0.1758, 0.4014, 0.2529, 0.4014, 0.2529, 0.5088, 0.1758, 0.5088, 0.1758, 0.4242, 0.2085, 0.4014, 0.2202, 0.4014, 0.2529, 0.4242, 0.2529, 0.5088, 0.1758, 0.5088, 0.1758, 0.4014, 0.5693, 0.9744, 0.5693, 0.9766, 0.5465, 0.9766, 0.5465, 0.9766, 0.3545, 0.9744, 0.3773, 0.9766, 0.3773, 0.9766, 0.3545, 0.9766, 0.3545, 0.9744, 0.3773, 0.9766, 0.3773, 0.9766, 0.3545, 0.9766, 0.5465, 0.9744, 0.5693, 0.9744, 0.5693, 0.9766, 0.5465, 0.9766, 0.5523, 0.9977, 0.5713, 0.9977, 0.5694, 0.999, 0.3735, 0.9977, 0.3564, 0.999, 0.3545, 0.9977, 0.5523, 0.9977, 0.5694, 0.999, 0.5713, 0.9977, 0.3545, 0.9977, 0.3564, 0.999, 0.3735, 0.999, 0.5523, 0.8018, 0.5523, 0.999, 0.5523, 0.999, 0.5523, 0.8018, 0.5694, 0.999, 0.3564, 0.999, 0.3735, 0.9977, 0.5523, 0.9977, 0.3545, 0.9977, 0.5693, 0.9977, 0.5523, 0.9977, 0.3735, 0.9977, 0.5694, 0.999, 0.3564, 0.999, 0.3735, 0.9977, 0.5523, 0.9977, 0.3545, 0.9977, 0.5693, 0.9977, 0.5523, 0.9977, 0.3735, 0.9977, 0.5466, 0.97, 0.3773, 0.97, 0.3787, 0.9655, 0.5451, 0.9655, 0.3773, 0.9744, 0.5465, 0.9744, 0.5451, 0.9789, 0.3787, 0.9789, 0.3773, 0.9744, 0.5466, 0.9744, 0.5451, 0.9789, 0.3787, 0.9789, 0.3773, 0.9744, 0.5465, 0.9744, 0.5451, 0.9789, 0.3787, 0.9789, 0.3545, 0.9744, 0.3545, 0.9443, 0.3773, 0.9443, 0.3773, 0.9744, 0.5693, 0.9443, 0.5693, 0.9744, 0.5465, 0.9744, 0.5465, 0.9443, 0.3545, 0.9744, 0.3545, 0.9443, 0.3773, 0.9443, 0.3773, 0.9744, 0.5693, 0.9443, 0.5693, 0.9744, 0.5465, 0.9744, 0.5465, 0.9443, 0.5523, 0.8018, 0.5523, 0.999, 0.5523, 0.999, 0.5523, 0.8018, 0.5523, 0.8018, 0.5523, 0.999, 0.5523, 0.999, 0.5523, 0.8018, 0.5523, 0.8018, 0.5523, 0.999, 0.5523, 0.999, 0.5523, 0.8018, 0.5523, 0.8018, 0.5523, 0.9977, 0.5523, 0.9977, 0.5523, 0.8018, 0.3735, 0.999, 0.3735, 0.8018, 0.3735, 0.8018, 0.3735, 0.999, 0.5523, 0.999, 0.5523, 0.8018, 0.5523, 0.8018, 0.5523, 0.999, 0.3735, 0.999, 0.3735, 0.8018, 0.3735, 0.8018, 0.3735, 0.999, 0.5523, 0.8018, 0.5523, 0.999, 0.5523, 0.999, 0.5523, 0.8018, 0.5523, 0.8018, 0.5523, 0.999, 0.5523, 0.999, 0.5523, 0.8018, 0.5523, 0.8018, 0.5523, 0.999, 0.5523, 0.999, 0.5523, 0.8018, 0.5523, 0.8018, 0.5523, 0.999, 0.5523, 0.999, 0.5523, 0.8018, 0.5523, 0.8018, 0.5523, 0.999, 0.5523, 0.999, 0.5523, 0.8018, 0.3735, 0.9977, 0.3735, 0.8018, 0.3735, 0.8018, 0.3735, 0.9977, 0.3735, 0.999, 0.3735, 0.8018, 0.3735, 0.8018, 0.3735, 0.999, 0.3735, 0.999, 0.3735, 0.8018, 0.3735, 0.8018, 0.3735, 0.999, 0.3735, 0.999, 0.3735, 0.8018, 0.3735, 0.8018, 0.3735, 0.999, 0.3735, 0.999, 0.3735, 0.8018, 0.3735, 0.8018, 0.3735, 0.999, 0.3735, 0.999, 0.3735, 0.8018, 0.3735, 0.8018, 0.3735, 0.999, 0.3735, 0.999, 0.3735, 0.8018, 0.3735, 0.8018, 0.3735, 0.999, 0.3735, 0.999, 0.3735, 0.8018, 0.3735, 0.8018, 0.3735, 0.999, 0.3735, 0.999, 0.3735, 0.8018, 0.3735, 0.8018, 0.3735, 0.999, 0.5523, 0.9977, 0.5523, 0.8018, 0.5523, 0.8018, 0.5523, 0.9977, 0.5523, 0.999, 0.5523, 0.8018, 0.5523, 0.8018, 0.5523, 0.999, 0.5523, 0.999, 0.5523, 0.8018, 0.5523, 0.8018, 0.5523, 0.999, 0.5523, 0.999, 0.5523, 0.8018, 0.5523, 0.8018, 0.5523, 0.999, 0.5523, 0.999, 0.5523, 0.8018, 0.5523, 0.8018, 0.5523, 0.999, 0.5523, 0.999, 0.5523, 0.8018, 0.5523, 0.8018, 0.5523, 0.999, 0.5523, 0.999, 0.5523, 0.8018, 0.5523, 0.8018, 0.5523, 0.999, 0.5523, 0.999, 0.5523, 0.8018, 0.5523, 0.8018, 0.5523, 0.999, 0.5523, 0.999, 0.5523, 0.8018, 0.5523, 0.8018, 0.5523, 0.999, 0.3735, 0.9977, 0.3735, 0.8018, 0.3735, 0.8018, 0.3735, 0.9977, 0.3735, 0.999, 0.3735, 0.8018, 0.3735, 0.8018, 0.3735, 0.999, 0.3735, 0.999, 0.3735, 0.8018, 0.3735, 0.8018, 0.3735, 0.999, 0.3735, 0.999, 0.3735, 0.8018, 0.3735, 0.8018, 0.3735, 0.999, 0.3735, 0.999, 0.3735, 0.8018, 0.3735, 0.8018, 0.3735, 0.999, 0.3735, 0.999, 0.3735, 0.8018, 0.3735, 0.8018, 0.3735, 0.999, 0.3735, 0.999, 0.3735, 0.8018, 0.3735, 0.8018, 0.3735, 0.999, 0.3735, 0.999, 0.3735, 0.8018, 0.3735, 0.8018, 0.3735, 0.999, 0.3735, 0.999, 0.3735, 0.8018, 0.3735, 0.8018, 0.3735, 0.999, 0.5523, 0.8018, 0.5523, 0.999, 0.3735, 0.999, 0.3735, 0.8018])
me_cube_001.materials.append(mat_composite)
me_cube_001.use_remesh_fix_poles = True
me_cube_001.use_remesh_preserve_attributes = False
me_cube_001.use_mirror_vertex_groups = False
me_cube_001.update()
me_cube_005 = bpy.data.meshes.new('Cube.005')
me_cube_005.from_pydata([(-2.3, 1.5, -1.0), (-2.4, 1.652, 0.0), (-2.3, 2.3, -1.0), (-2.4, 2.5, 0.0), (-1.5, 1.5, -1.801), (-1.6, 1.652, 0.0), (-1.5, 2.3, -1.0), (-1.6, 2.5, 0.0), (-0.5, 1.5, -1.691), (-0.4, 1.652, 0.0), (-0.5, 2.3, -1.0), (-0.4, 2.5, 0.0), (0.5, 1.5, -1.691), (0.4, 1.652, 0.0), (0.5, 2.3, -1.0), (0.4, 2.5, 0.0), (1.6, 2.5, 0.0), (1.5, 2.3, -1.0), (1.6, 1.652, 0.0), (1.5, 1.5, -1.801), (2.4, 2.5, 0.0), (2.3, 2.3, -1.0), (2.4, 1.652, 0.0), (2.3, 1.5, -1.0)], [], [(0, 1, 3, 2), (2, 3, 7, 6), (6, 7, 5, 4), (4, 5, 1, 0), (2, 6, 4), (7, 3, 1, 5), (8, 9, 11, 10), (10, 11, 15, 14), (14, 15, 13, 12), (12, 13, 9, 8), (10, 14, 12, 8), (15, 11, 9, 13), (19, 21, 23), (16, 18, 22, 20), (21, 19, 17), (19, 23, 22, 18), (17, 19, 18, 16), (21, 17, 16, 20), (23, 21, 20, 22), (4, 0, 2)])
me_cube_005.polygons.foreach_set('use_smooth', [True] * 20)
_k = set([(0, 1), (0, 4), (1, 3), (1, 5), (2, 3), (2, 4), (3, 7), (4, 5), (4, 6), (5, 7), (6, 7), (8, 9), (8, 10), (8, 12), (9, 11), (9, 13), (10, 11), (11, 15), (12, 13), (12, 14), (13, 15), (14, 15), (16, 17), (16, 18), (16, 20), (17, 19), (18, 19), (18, 22), (19, 21), (19, 23), (20, 21), (20, 22), (22, 23)])
me_cube_005.attributes.new('sharp_edge', 'BOOLEAN', 'EDGE').data.foreach_set('value', [ (min(e.vertices), max(e.vertices)) in _k for e in me_cube_005.edges])
_uv = me_cube_005.uv_layers.new(name='UVMap')
_uv.uv.foreach_set('vector', [0.9004, 0.7559, 0.9004, 0.6143, 1.0, 0.6143, 1.0, 0.7559, 1.0, 0.6143, 1.0, 0.7559, 0.9004, 0.7559, 0.9004, 0.6143, 1.0, 0.7559, 0.9004, 0.7559, 0.9004, 0.6143, 1.0, 0.6143, 1.0, 0.6143, 1.0, 0.7559, 0.9004, 0.7559, 0.9004, 0.6143, 0.9004, 0.7559, 0.9004, 0.6143, 1.0, 0.6143, 0.9004, 0.6143, 1.0, 0.6143, 1.0, 0.7559, 0.9004, 0.7559, 0.9004, 0.7559, 0.9004, 0.6143, 1.0, 0.6143, 1.0, 0.7559, 1.0, 0.6143, 1.0, 0.7559, 0.9004, 0.7559, 0.9004, 0.6143, 1.0, 0.7559, 0.9004, 0.7559, 0.9004, 0.6143, 1.0, 0.6143, 1.0, 0.6143, 1.0, 0.7559, 0.9004, 0.7559, 0.9004, 0.6143, 0.9004, 0.7559, 0.9004, 0.6143, 1.0, 0.6143, 1.0, 0.7559, 0.9004, 0.6143, 1.0, 0.6143, 1.0, 0.7559, 0.9004, 0.7559, 1.0, 0.6143, 0.9004, 0.7559, 1.0, 0.7559, 0.9004, 0.6143, 0.9004, 0.7559, 1.0, 0.7559, 1.0, 0.6143, 0.9004, 0.7559, 1.0, 0.6143, 0.9004, 0.6143, 1.0, 0.6143, 0.9004, 0.6143, 0.9004, 0.7559, 1.0, 0.7559, 1.0, 0.7559, 1.0, 0.6143, 0.9004, 0.6143, 0.9004, 0.7559, 1.0, 0.6143, 0.9004, 0.6143, 0.9004, 0.7559, 1.0, 0.7559, 0.9004, 0.7559, 1.0, 0.7559, 1.0, 0.6143, 0.9004, 0.6143, 1.0, 0.6143, 1.0, 0.7559, 0.9004, 0.7559])
me_cube_005.materials.append(mat_composite)
me_cube_005.use_remesh_fix_poles = True
me_cube_005.use_remesh_preserve_attributes = False
me_cube_005.use_mirror_vertex_groups = False
me_cube_005.update()
me_cube_006 = bpy.data.meshes.new('Cube.006')
me_cube_006.from_pydata([(-0.3119, 2.608, -0.559), (-0.3119, 2.608, 0.7013), (-0.5, 3.875, 0.0), (-0.5, 3.875, 1.0), (0.3119, 2.608, -0.559), (0.3119, 2.608, 0.7013), (0.5, 3.875, 0.0), (0.5, 3.875, 1.0)], [], [(0, 1, 3, 2), (2, 3, 7, 6), (6, 7, 5, 4), (4, 5, 1, 0), (2, 6, 4, 0), (7, 3, 1, 5)])
me_cube_006.polygons.foreach_set('use_smooth', [True] * 6)
_k = set([(0, 1), (0, 2), (0, 4), (1, 3), (1, 5), (2, 3), (2, 6), (3, 7), (4, 5), (4, 6), (5, 7), (6, 7)])
me_cube_006.attributes.new('sharp_edge', 'BOOLEAN', 'EDGE').data.foreach_set('value', [ (min(e.vertices), max(e.vertices)) in _k for e in me_cube_006.edges])
_uv = me_cube_006.uv_layers.new(name='UVMap')
_uv.uv.foreach_set('vector', [1.0, 0.6152, 1.0, 0.7539, 0.9004, 0.7539, 0.9004, 0.6152, 1.0, 0.6152, 1.0, 0.7539, 0.9004, 0.7539, 0.9004, 0.6152, 1.0, 0.6152, 1.0, 0.7539, 0.9004, 0.7539, 0.9004, 0.6152, 1.0, 0.6152, 1.0, 0.7539, 0.9004, 0.7539, 0.9004, 0.6152, 1.0, 0.6152, 1.0, 0.7539, 0.9004, 0.7539, 0.9004, 0.6152, 1.0, 0.7539, 0.9004, 0.7539, 0.9004, 0.6152, 1.0, 0.6152])
me_cube_006.materials.append(mat_composite_tintable)
me_cube_006.use_remesh_fix_poles = True
me_cube_006.use_remesh_preserve_attributes = False
me_cube_006.use_mirror_vertex_groups = False
me_cube_006.update()
me_cube_003 = bpy.data.meshes.new('Cube.003')
me_cube_003.from_pydata([(-0.5, 0.5, -1.0), (-0.5, 0.915, 0.5), (-0.5, 1.5, -0.5), (-0.5, 1.5, 0.5), (0.5, 0.5, -1.0), (0.5, 0.915, 0.5), (0.5, 1.5, -0.5), (0.5, 1.5, 0.5)], [], [(0, 1, 3, 2), (2, 3, 7, 6), (6, 7, 5, 4), (4, 5, 1, 0), (2, 6, 4, 0), (7, 3, 1, 5)])
me_cube_003.polygons.foreach_set('use_smooth', [True] * 6)
_k = set([(0, 1), (0, 2), (0, 4), (1, 3), (1, 5), (2, 3), (2, 6), (3, 7), (4, 5), (4, 6), (5, 7), (6, 7)])
me_cube_003.attributes.new('sharp_edge', 'BOOLEAN', 'EDGE').data.foreach_set('value', [ (min(e.vertices), max(e.vertices)) in _k for e in me_cube_003.edges])
_uv = me_cube_003.uv_layers.new(name='UVMap')
_uv.uv.foreach_set('vector', [0.9004, 0.7539, 0.9004, 0.6143, 1.0, 0.6143, 1.0, 0.7539, 0.9004, 0.7539, 0.9004, 0.6143, 1.0, 0.6143, 1.0, 0.7539, 0.9004, 0.7539, 0.9004, 0.6143, 1.0, 0.6143, 1.0, 0.7539, 1.0, 0.6143, 1.0, 0.7539, 0.9004, 0.7539, 0.9004, 0.6143, 1.0, 0.7539, 0.9004, 0.7539, 0.9004, 0.6143, 1.0, 0.6143, 0.9004, 0.6143, 1.0, 0.6143, 1.0, 0.7539, 0.9004, 0.7539])
me_cube_003.materials.append(mat_composite)
me_cube_003.use_remesh_fix_poles = True
me_cube_003.use_remesh_preserve_attributes = False
me_cube_003.use_mirror_vertex_groups = False
me_cube_003.update()
me_cube_002 = bpy.data.meshes.new('Cube.002')
me_cube_002.from_pydata([(-21.23, 0.5, 4.191), (-21.23, -0.5, 4.191), (-2.5, -0.5, 4.191), (-2.5, 0.5, 4.191), (-19.36, 0.5, 4.191), (-4.373, -0.5, 4.191), (-6.246, -0.5, 4.191), (-8.119, -0.5, 4.191), (-9.991, -0.5, 4.191), (-11.86, -0.5, 4.191), (-13.74, -0.5, 4.191), (-15.61, -0.5, 4.191), (-17.48, -0.5, 4.191), (-19.36, -0.5, 4.191), (-17.48, 0.5, 4.191), (-15.61, 0.5, 4.191), (-13.74, 0.5, 4.191), (-11.86, 0.5, 4.191), (-9.991, 0.5, 4.191), (-8.119, 0.5, 4.191), (-6.246, 0.5, 4.191), (-4.373, 0.5, 4.191)], [], [(1, 13, 4, 0), (11, 10, 16, 15), (9, 8, 18, 17), (12, 11, 15, 14), (13, 12, 14, 4), (5, 2, 3, 21), (10, 9, 17, 16), (8, 7, 19, 18), (7, 6, 20, 19), (6, 5, 21, 20)])
_uv = me_cube_002.uv_layers.new(name='UVMap')
_uv.uv.foreach_set('vector', [0.0752, 0.5117, 0.2021, 0.5117, 0.2021, 0.6104, 0.0752, 0.6104, 0.0752, 0.5117, 0.2021, 0.5117, 0.2021, 0.6104, 0.0752, 0.6104, 0.0752, 0.5117, 0.2021, 0.5117, 0.2021, 0.6104, 0.0752, 0.6104, 0.0752, 0.5117, 0.2021, 0.5117, 0.2021, 0.6104, 0.0752, 0.6104, 0.0752, 0.5117, 0.2021, 0.5117, 0.2021, 0.6104, 0.0752, 0.6104, 0.0752, 0.5117, 0.2021, 0.5117, 0.2021, 0.6104, 0.0752, 0.6104, 0.0752, 0.5117, 0.2021, 0.5117, 0.2021, 0.6104, 0.0752, 0.6104, 0.0752, 0.5117, 0.2021, 0.5117, 0.2021, 0.6104, 0.0752, 0.6104, 0.0752, 0.5117, 0.2021, 0.5117, 0.2021, 0.6104, 0.0752, 0.6104, 0.0752, 0.5117, 0.2021, 0.5117, 0.2021, 0.6104, 0.0752, 0.6104])
me_cube_002.materials.append(mat_composite)
me_cube_002.use_remesh_fix_poles = True
me_cube_002.use_remesh_preserve_attributes = False
me_cube_002.use_mirror_vertex_groups = False
me_cube_002.update()
me_plane = bpy.data.meshes.new('Plane')
me_plane.from_pydata([(-0.3, -0.4586, -5.285e-08), (1.0, -0.4586, 0.0), (-0.3, 0.4586, -5.285e-08), (1.0, 0.4586, 0.0), (-0.3, 0.6555, -0.3635), (-0.4373, -0.6606, -0.1261), (-0.3, -0.6606, -0.3635), (-0.4373, -0.4586, -0.1261), (-0.4373, 0.4586, -0.1261), (1.0, 0.6555, -0.3635), (-0.4373, 0.6555, -0.1261), (1.0, -0.6606, -0.3635), (-0.2936, 0.4586, 0.09099), (-0.2936, -0.4586, 0.09099), (-0.4309, -0.4586, 0.1007), (-0.4309, -0.6606, 0.1007), (-0.2936, -0.6606, 0.09099), (-0.4309, 0.4586, 0.1007), (-0.2936, 0.6555, 0.09099), (-0.4309, 0.6555, 0.1007), (1.0, -0.4586, 0.09583), (1.0, 0.4586, 0.09583), (1.0, 0.6555, 0.09583), (1.0, -0.6606, 0.09583)], [], [(0, 1, 3, 2), (1, 0, 13, 20), (7, 5, 15, 14), (5, 6, 16, 15), (8, 7, 14, 17), (2, 3, 21, 12), (13, 14, 15, 16), (13, 12, 17, 14), (17, 12, 18, 19), (4, 10, 19, 18), (0, 2, 12, 13), (10, 8, 17, 19), (20, 13, 16, 23), (12, 21, 22, 18), (9, 4, 18, 22), (6, 11, 23, 16)])
_uv = me_plane.uv_layers.new(name='UVMap')
_uv.uv.foreach_set('vector', [0.6973, 0.09668, 0.6973, 0.0, 0.6289, 0.0, 0.6289, 0.09668, 0.6973, 0.0, 0.6973, 0.09668, 0.6973, 0.09668, 0.6973, 0.0, 0.8779, 0.07031, 0.8779, 0.07129, 0.8779, 0.07129, 0.8779, 0.07031, 0.8779, 0.07129, 0.8779, 0.07227, 0.8779, 0.07227, 0.8779, 0.07129, 0.8779, 0.06445, 0.8779, 0.07031, 0.8779, 0.07031, 0.8779, 0.06445, 0.6289, 0.09668, 0.6289, 0.0, 0.6289, 0.0, 0.6289, 0.09668, 0.8848, 0.06543, 0.8848, 0.06836, 0.8809, 0.06836, 0.8809, 0.06543, 0.876, 0.06445, 0.8916, 0.06445, 0.8916, 0.06738, 0.876, 0.06738, 0.877, 0.06934, 0.877, 0.06641, 0.8809, 0.06641, 0.8809, 0.06934, 0.8779, 0.0625, 0.8779, 0.0625, 0.8779, 0.0625, 0.8779, 0.0625, 0.6973, 0.09668, 0.6289, 0.09668, 0.6289, 0.09668, 0.6973, 0.09668, 0.8779, 0.0625, 0.8779, 0.06445, 0.8779, 0.06445, 0.8779, 0.0625, 0.8867, 0.05176, 0.8867, 0.07422, 0.8828, 0.07422, 0.8828, 0.05176, 0.8779, 0.07422, 0.8779, 0.05176, 0.8818, 0.05176, 0.8818, 0.07422, 0.8809, 0.05176, 0.8809, 0.07422, 0.8809, 0.07422, 0.8809, 0.05176, 0.8828, 0.07422, 0.8828, 0.05176, 0.8828, 0.05176, 0.8828, 0.07422])
me_plane.materials.append(mat_composite)
me_plane.use_remesh_fix_poles = True
me_plane.use_remesh_preserve_attributes = False
me_plane.use_mirror_vertex_groups = False
me_plane.update()

# ---- objects
ob_wall = bpy.data.objects.new('wall', me_cube)
ob_tower_middle = bpy.data.objects.new('tower.middle', me_cube_001)
ob_tower_middle_top = bpy.data.objects.new('tower.middle.top', me_cube_005)
ob_tower_right_pivot = bpy.data.objects.new('tower.right.pivot', None)
ob_tower_right_top = bpy.data.objects.new('tower.right.top', me_cube_006)
ob_parent = bpy.data.objects.new('parent', None)
ob_tower_left_pivot = bpy.data.objects.new('tower.left.pivot', None)
ob_tower_left_top = bpy.data.objects.new('tower.left.top', me_cube_006)
ob_battlements_left = bpy.data.objects.new('battlements.left', me_cube_003)
ob_wall_001 = bpy.data.objects.new('wall.001', me_cube_002)
ob_battlements_right = bpy.data.objects.new('battlements.right', me_cube_003)
ob_door_left = bpy.data.objects.new('door.left', me_plane)
ob_door_right = bpy.data.objects.new('door.right', me_plane)
ob_door_right_001 = bpy.data.objects.new('door.right.001', me_plane)
ob_door_right_002 = bpy.data.objects.new('door.right.002', me_plane)

# ---- transforms, parenting, visibility, modifiers, constraints
ob_wall.parent = ob_parent
ob_wall.matrix_parent_inverse = Matrix(((1.0, -0.0, 0.0, -5.96e-08), (-0.0, 1.0, -0.0, 0.0), (0.0, -0.0, 1.0, -12.5), (-0.0, 0.0, -0.0, 1.0)))
ob_wall.location = (0.0, 0.0, 5.0)
ob_wall.lineart.crease_threshold = 0.0
_m = ob_wall.modifiers.new('Hops_Mirror', 'MIRROR')
_m.use_axis = (True, True, False)
_m.use_bisect_axis = (True, True, False)
_m.use_bisect_flip_axis = (True, True, False)
_m.use_clip = True
ob_tower_middle.parent = ob_parent
ob_tower_middle.matrix_parent_inverse = Matrix(((1.0, -0.0, 0.0, -5.96e-08), (-0.0, 1.0, -0.0, 0.0), (0.0, -0.0, 1.0, -12.5), (-0.0, 0.0, -0.0, 1.0)))
ob_tower_middle.location = (0.0, 0.0, 5.0)
ob_tower_middle.scale = (1.25, 1.25, 1.0)
ob_tower_middle.show_all_edges = True
ob_tower_middle.lineart.crease_threshold = 0.0
_m = ob_tower_middle.modifiers.new('Auto Smooth', 'NODES')
_m.node_group = ng_auto_smooth
_gi = [s.identifier for s in ng_auto_smooth.interface.items_tree if s.item_type == 'SOCKET' and s.in_out == 'INPUT']
_m[_gi[1]] = 1.047  # Angle
ob_tower_middle_top.parent = ob_parent
ob_tower_middle_top.matrix_parent_inverse = Matrix(((1.0, -0.0, 0.0, -5.96e-08), (-0.0, 1.0, -0.0, 0.0), (0.0, -0.0, 1.0, -12.5), (-0.0, 0.0, -0.0, 1.0)))
ob_tower_middle_top.location = (0.0, 0.0, 12.5)
ob_tower_middle_top.scale = (1.25, 1.25, 1.0)
ob_tower_middle_top.show_all_edges = True
ob_tower_middle_top.lineart.crease_threshold = 0.0
_m = ob_tower_middle_top.modifiers.new('Hops_Mirror', 'MIRROR')
_m.use_axis = (False, True, False)
_m.use_bisect_axis = (False, True, False)
_m.use_clip = True
_m = ob_tower_middle_top.modifiers.new('Auto Smooth', 'NODES')
_m.node_group = ng_auto_smooth
_gi = [s.identifier for s in ng_auto_smooth.interface.items_tree if s.item_type == 'SOCKET' and s.in_out == 'INPUT']
_m[_gi[1]] = 1.047  # Angle
ob_tower_right_pivot.parent = ob_parent
ob_tower_right_pivot.matrix_parent_inverse = Matrix(((1.0, -0.0, 0.0, -5.96e-08), (-0.0, 1.0, -0.0, 0.0), (0.0, -0.0, 1.0, -12.5), (-0.0, 0.0, -0.0, 1.0)))
ob_tower_right_pivot.location = (24.0, 4.47e-08, 11.5)
ob_tower_right_pivot.rotation_euler = (0.0, -0.0, 0.5236)
ob_tower_right_pivot.lineart.crease_threshold = 0.0
ob_tower_right_top.parent = ob_parent
ob_tower_right_top.matrix_parent_inverse = Matrix(((1.0, -0.0, 0.0, -5.96e-08), (-0.0, 1.0, -0.0, 0.0), (0.0, -0.0, 1.0, -12.5), (-0.0, 0.0, -0.0, 1.0)))
ob_tower_right_top.location = (24.0, 0.0, 11.5)
ob_tower_right_top.show_all_edges = True
ob_tower_right_top.lineart.crease_threshold = 0.0
_m = ob_tower_right_top.modifiers.new('Array', 'ARRAY')
_m.count = 14
_m.use_relative_offset = False
_m.use_object_offset = True
_m.offset_object = ob_tower_right_pivot
_m = ob_tower_right_top.modifiers.new('Auto Smooth', 'NODES')
_m.node_group = ng_auto_smooth
_gi = [s.identifier for s in ng_auto_smooth.interface.items_tree if s.item_type == 'SOCKET' and s.in_out == 'INPUT']
_m[_gi[1]] = 1.047  # Angle
ob_parent.location = (0.0, 0.0, 4.0)
ob_parent.lineart.crease_threshold = 0.0
ob_tower_left_pivot.parent = ob_parent
ob_tower_left_pivot.matrix_parent_inverse = Matrix(((1.0, -0.0, 0.0, -5.96e-08), (-0.0, 1.0, -0.0, 0.0), (0.0, -0.0, 1.0, -12.5), (-0.0, 0.0, -0.0, 1.0)))
ob_tower_left_pivot.location = (-24.0, -2.143e-06, 11.5)
ob_tower_left_pivot.rotation_euler = (0.0, -0.0, 3.665)
ob_tower_left_pivot.lineart.crease_threshold = 0.0
ob_tower_left_top.parent = ob_parent
ob_tower_left_top.matrix_parent_inverse = Matrix(((1.0, -0.0, 0.0, -5.96e-08), (-0.0, 1.0, -0.0, 0.0), (0.0, -0.0, 1.0, -12.5), (-0.0, 0.0, -0.0, 1.0)))
ob_tower_left_top.location = (-24.0, -2.098e-06, 11.5)
ob_tower_left_top.rotation_euler = (0.0, -0.0, 3.142)
ob_tower_left_top.show_all_edges = True
ob_tower_left_top.lineart.crease_threshold = 0.0
_m = ob_tower_left_top.modifiers.new('Array', 'ARRAY')
_m.count = 12
_m.use_relative_offset = False
_m.use_object_offset = True
_m.offset_object = ob_tower_left_pivot
_m = ob_tower_left_top.modifiers.new('Auto Smooth', 'NODES')
_m.node_group = ng_auto_smooth
_gi = [s.identifier for s in ng_auto_smooth.interface.items_tree if s.item_type == 'SOCKET' and s.in_out == 'INPUT']
_m[_gi[1]] = 1.047  # Angle
ob_battlements_left.parent = ob_parent
ob_battlements_left.matrix_parent_inverse = Matrix(((1.0, -0.0, 0.0, -5.96e-08), (-0.0, 1.0, -0.0, 0.0), (0.0, -0.0, 1.0, -12.5), (-0.0, 0.0, -0.0, 1.0)))
ob_battlements_left.location = (-4.0, -3.497e-07, 9.75)
ob_battlements_left.rotation_euler = (0.0, -0.0, -3.142)
ob_battlements_left.show_all_edges = True
ob_battlements_left.lineart.crease_threshold = 0.0
_m = ob_battlements_left.modifiers.new('Hops_Mirror', 'MIRROR')
_m.use_axis = (False, True, False)
_m.use_bisect_axis = (False, True, False)
_m.use_clip = True
_m = ob_battlements_left.modifiers.new('Array', 'ARRAY')
_m.count = 9
_m.relative_offset_displace = (2.0, 0.0, 0.0)
_m = ob_battlements_left.modifiers.new('Auto Smooth', 'NODES')
_m.node_group = ng_auto_smooth
_gi = [s.identifier for s in ng_auto_smooth.interface.items_tree if s.item_type == 'SOCKET' and s.in_out == 'INPUT']
_m[_gi[1]] = 1.047  # Angle
ob_wall_001.parent = ob_parent
ob_wall_001.matrix_parent_inverse = Matrix(((1.0, -0.0, 0.0, -5.96e-08), (-0.0, 1.0, -0.0, 0.0), (0.0, -0.0, 1.0, -12.5), (-0.0, 0.0, -0.0, 1.0)))
ob_wall_001.location = (0.0, 0.0, 5.0)
ob_wall_001.lineart.crease_threshold = 0.0
_m = ob_wall_001.modifiers.new('Hops_Mirror', 'MIRROR')
_m.use_bisect_axis = (True, False, False)
_m.use_bisect_flip_axis = (True, False, False)
_m.use_clip = True
ob_battlements_right.parent = ob_parent
ob_battlements_right.matrix_parent_inverse = Matrix(((1.0, -0.0, 0.0, -5.96e-08), (-0.0, 1.0, -0.0, 0.0), (0.0, -0.0, 1.0, -12.5), (-0.0, 0.0, -0.0, 1.0)))
ob_battlements_right.location = (4.0, 6.994e-07, 9.75)
ob_battlements_right.rotation_euler = (0.0, 0.0, 4.768e-07)
ob_battlements_right.show_all_edges = True
ob_battlements_right.lineart.crease_threshold = 0.0
_m = ob_battlements_right.modifiers.new('Hops_Mirror', 'MIRROR')
_m.use_axis = (False, True, False)
_m.use_bisect_axis = (False, True, False)
_m.use_clip = True
_m = ob_battlements_right.modifiers.new('Array', 'ARRAY')
_m.count = 9
_m.relative_offset_displace = (2.0, 0.0, 0.0)
_m = ob_battlements_right.modifiers.new('Auto Smooth', 'NODES')
_m.node_group = ng_auto_smooth
_gi = [s.identifier for s in ng_auto_smooth.interface.items_tree if s.item_type == 'SOCKET' and s.in_out == 'INPUT']
_m[_gi[1]] = 1.047  # Angle
ob_door_left.parent = ob_parent
ob_door_left.matrix_parent_inverse = Matrix(((1.0, -0.0, 0.0, -0.0), (-0.0, 1.0, -0.0, 0.0), (0.0, -0.0, 1.0, -4.0), (-0.0, 0.0, -0.0, 1.0)))
ob_door_left.location = (-20.88, 0.0, 1.714)
ob_door_left.rotation_euler = (-0.0, 1.571, 0.0)
ob_door_left.lineart.crease_threshold = 0.0
ob_door_right.parent = ob_parent
ob_door_right.matrix_parent_inverse = Matrix(((1.0, -0.0, 0.0, -0.0), (-0.0, 1.0, -0.0, 0.0), (0.0, -0.0, 1.0, -4.0), (-0.0, 0.0, -0.0, 1.0)))
ob_door_right.location = (20.88, 1.826e-06, 1.714)
ob_door_right.rotation_euler = (-3.142, 1.571, 0.0)
ob_door_right.lineart.crease_threshold = 0.0
ob_door_right_001.parent = ob_parent
ob_door_right_001.matrix_parent_inverse = Matrix(((1.0, -0.0, 0.0, -0.0), (-0.0, 1.0, -0.0, 0.0), (0.0, -0.0, 1.0, -4.0), (-0.0, 0.0, -0.0, 1.0)))
ob_door_right_001.location = (-2.537, 1.826e-06, 1.714)
ob_door_right_001.rotation_euler = (-3.142, 1.571, 0.0)
ob_door_right_001.lineart.crease_threshold = 0.0
ob_door_right_002.parent = ob_parent
ob_door_right_002.matrix_parent_inverse = Matrix(((1.0, -0.0, 0.0, -0.0), (-0.0, 1.0, -0.0, 0.0), (0.0, -0.0, 1.0, -4.0), (-0.0, 0.0, -0.0, 1.0)))
ob_door_right_002.location = (2.537, -1.604e-06, 1.714)
ob_door_right_002.rotation_euler = (-6.283, 1.571, 0.0)
ob_door_right_002.lineart.crease_threshold = 0.0

# ---- collection membership
col_wall.objects.link(ob_wall)
col_wall.objects.link(ob_tower_middle)
col_wall.objects.link(ob_tower_middle_top)
col_wall.objects.link(ob_tower_right_pivot)
col_wall.objects.link(ob_tower_right_top)
col_wall.objects.link(ob_parent)
col_wall.objects.link(ob_tower_left_pivot)
col_wall.objects.link(ob_tower_left_top)
col_wall.objects.link(ob_battlements_left)
col_wall.objects.link(ob_wall_001)
col_wall.objects.link(ob_battlements_right)
col_wall.objects.link(ob_door_left)
col_wall.objects.link(ob_door_right)
col_wall.objects.link(ob_door_right_001)
col_wall.objects.link(ob_door_right_002)

# ---- scene / render settings (as saved in the file)
scene.frame_start = 1; scene.frame_end = 60; scene.frame_set(35)
scene.render.engine = 'BLENDER_EEVEE_NEXT'
scene.render.fps = 60
scene.render.dither_intensity = 0.0
scene.cycles.feature_set = 'EXPERIMENTAL'
scene.cycles.use_denoising = False
scene.cycles.samples = 128
scene.cycles.sampling_pattern = 'TABULATED_SOBOL'
scene.cycles.use_adaptive_sampling = False
scene.cycles.use_light_tree = False
scene.cycles.bake_type = 'ENVIRONMENT'
scene.eevee.use_volumetric_shadows = True
scene.eevee.use_gtao = True
scene.eevee.use_raytracing = True
scene.view_settings.look = 'Medium High Contrast'
scene.view_settings.view_transform = 'Filmic'
bpy.context.view_layer.update()

# ---- added for rendering (the .blend has no active camera and no usable light): camera, sun
cam_auto = bpy.data.cameras.new('AutoCamera')
cam_auto.lens = 50.0
cam_auto.sensor_width = 36.0
cam_auto.clip_end = 1249.81
ob_auto_camera = bpy.data.objects.new('AutoCamera', cam_auto)
scene.collection.objects.link(ob_auto_camera)
ob_auto_camera.location = (71.2145, -85.4574, 34.7216)
ob_auto_camera.rotation_euler = (1.09748, -7.21219e-08, 0.694738)
scene.camera = ob_auto_camera
light_auto_sun = bpy.data.lights.new('AutoSun', 'SUN')
light_auto_sun.energy = 3.0
light_auto_sun.angle = 0.0523599
ob_auto_sun = bpy.data.objects.new('AutoSun', light_auto_sun)
scene.collection.objects.link(ob_auto_sun)
ob_auto_sun.rotation_euler = (0.872665, 0.174533, 0.523599)
bpy.context.view_layer.update()
